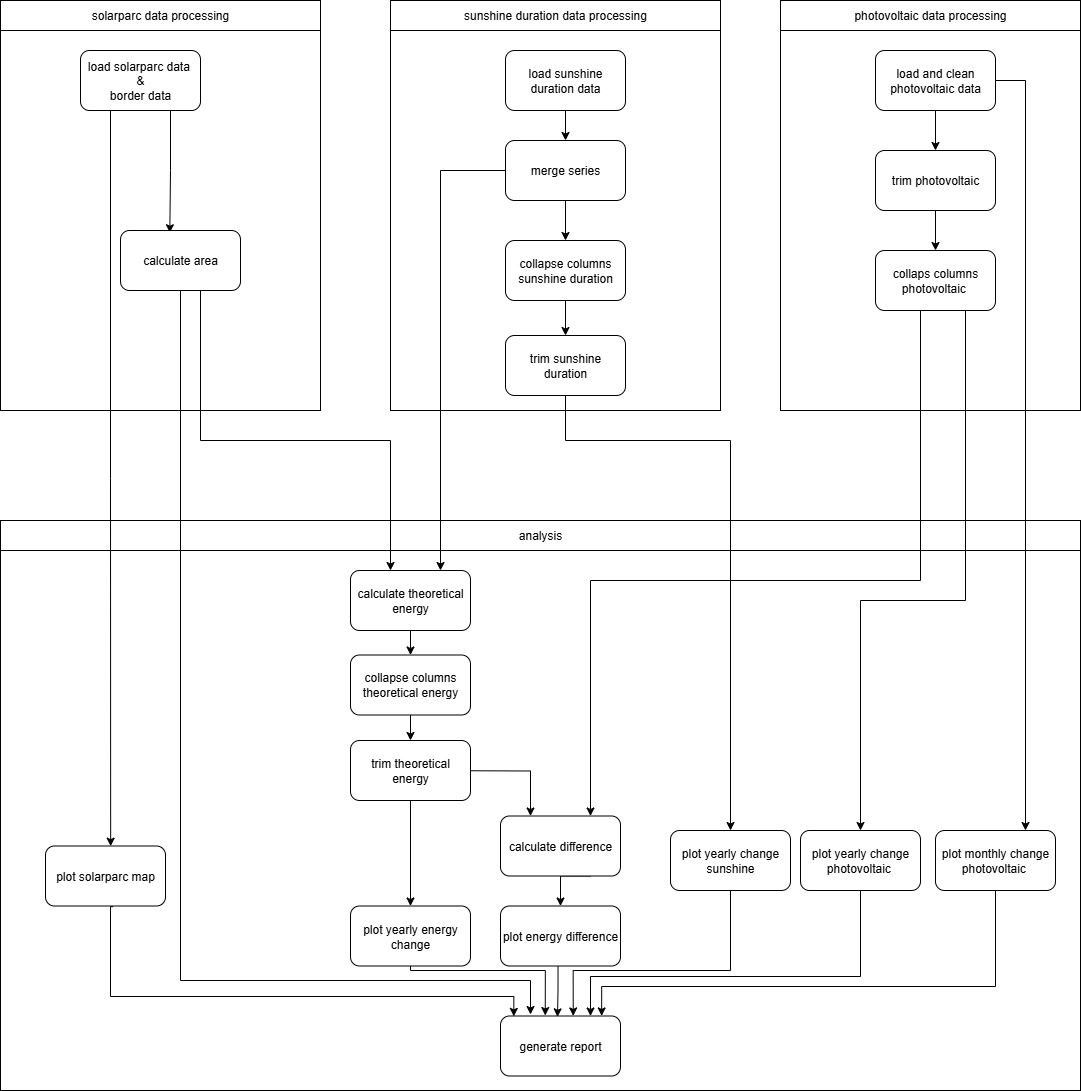

The diagram above was exported from draw.io. Its source (the exported page's mxGraphModel, read from the mxfile embedded in the PNG):
<mxGraphModel dx="3159" dy="1217" grid="1" gridSize="10" guides="1" tooltips="1" connect="1" arrows="1" fold="1" page="1" pageScale="1" pageWidth="827" pageHeight="1169" math="0" shadow="0">
  <root>
    <mxCell id="0" />
    <mxCell id="1" parent="0" />
    <mxCell id="p8UarDG-tx6BptD70LQX-1" value="" style="html=1;whiteSpace=wrap;" parent="1" vertex="1">
      <mxGeometry x="-740" y="580" width="1080" height="550" as="geometry" />
    </mxCell>
    <mxCell id="p8UarDG-tx6BptD70LQX-2" value="analysis" style="rounded=0;whiteSpace=wrap;html=1;" parent="1" vertex="1">
      <mxGeometry x="-740" y="560" width="1080" height="30" as="geometry" />
    </mxCell>
    <mxCell id="Z4n2GDXsb4hACXH30Ftg-1" value="" style="html=1;whiteSpace=wrap;" parent="1" vertex="1">
      <mxGeometry x="-740" y="50" width="320" height="400" as="geometry" />
    </mxCell>
    <mxCell id="WrwTdErQUW0uUMTYBXx_-2" style="edgeStyle=orthogonalEdgeStyle;rounded=0;orthogonalLoop=1;jettySize=auto;html=1;exitX=0.75;exitY=1;exitDx=0;exitDy=0;entryX=0.411;entryY=0.037;entryDx=0;entryDy=0;entryPerimeter=0;" edge="1" parent="1" source="Z4n2GDXsb4hACXH30Ftg-3" target="Z4n2GDXsb4hACXH30Ftg-13">
      <mxGeometry relative="1" as="geometry">
        <Array as="points" />
      </mxGeometry>
    </mxCell>
    <mxCell id="Z4n2GDXsb4hACXH30Ftg-3" value="load solarparc data&amp;nbsp;&lt;div&gt;&amp;amp;&lt;/div&gt;&lt;div&gt;border data&lt;/div&gt;" style="rounded=1;whiteSpace=wrap;html=1;" parent="1" vertex="1">
      <mxGeometry x="-660" y="90" width="120" height="60" as="geometry" />
    </mxCell>
    <mxCell id="WrwTdErQUW0uUMTYBXx_-26" style="edgeStyle=orthogonalEdgeStyle;rounded=0;orthogonalLoop=1;jettySize=auto;html=1;exitX=0.25;exitY=1;exitDx=0;exitDy=0;entryX=0.543;entryY=0.003;entryDx=0;entryDy=0;entryPerimeter=0;" edge="1" parent="1" source="Z4n2GDXsb4hACXH30Ftg-3" target="p8UarDG-tx6BptD70LQX-20">
      <mxGeometry relative="1" as="geometry">
        <mxPoint x="-630" y="880" as="targetPoint" />
        <Array as="points" />
      </mxGeometry>
    </mxCell>
    <mxCell id="Z4n2GDXsb4hACXH30Ftg-6" value="solarparc data processing" style="rounded=0;whiteSpace=wrap;html=1;" parent="1" vertex="1">
      <mxGeometry x="-740" y="40" width="320" height="30" as="geometry" />
    </mxCell>
    <mxCell id="WrwTdErQUW0uUMTYBXx_-23" style="edgeStyle=orthogonalEdgeStyle;rounded=0;orthogonalLoop=1;jettySize=auto;html=1;exitX=0.75;exitY=1;exitDx=0;exitDy=0;" edge="1" parent="1" source="Z4n2GDXsb4hACXH30Ftg-13" target="p8UarDG-tx6BptD70LQX-4">
      <mxGeometry relative="1" as="geometry">
        <Array as="points">
          <mxPoint x="-540" y="330" />
          <mxPoint x="-540" y="480" />
          <mxPoint x="-350" y="480" />
        </Array>
      </mxGeometry>
    </mxCell>
    <mxCell id="Z4n2GDXsb4hACXH30Ftg-13" value="calculate area" style="rounded=1;whiteSpace=wrap;html=1;" parent="1" vertex="1">
      <mxGeometry x="-620" y="270" width="120" height="60" as="geometry" />
    </mxCell>
    <mxCell id="Z4n2GDXsb4hACXH30Ftg-14" value="" style="html=1;whiteSpace=wrap;" parent="1" vertex="1">
      <mxGeometry x="-350" y="60" width="330" height="390" as="geometry" />
    </mxCell>
    <mxCell id="Z4n2GDXsb4hACXH30Ftg-15" value="sunshine duration data processing" style="rounded=0;whiteSpace=wrap;html=1;" parent="1" vertex="1">
      <mxGeometry x="-350" y="40" width="330" height="30" as="geometry" />
    </mxCell>
    <mxCell id="WrwTdErQUW0uUMTYBXx_-7" style="edgeStyle=orthogonalEdgeStyle;rounded=0;orthogonalLoop=1;jettySize=auto;html=1;exitX=0.5;exitY=1;exitDx=0;exitDy=0;entryX=0.5;entryY=0;entryDx=0;entryDy=0;" edge="1" parent="1" source="Z4n2GDXsb4hACXH30Ftg-17" target="WrwTdErQUW0uUMTYBXx_-4">
      <mxGeometry relative="1" as="geometry" />
    </mxCell>
    <mxCell id="Z4n2GDXsb4hACXH30Ftg-17" value="load sunshine duration data&lt;span style=&quot;color: rgba(0, 0, 0, 0); font-family: monospace; font-size: 0px; text-align: start; text-wrap-mode: nowrap;&quot;&gt;%3CmxGraphModel%3E%3Croot%3E%3CmxCell%20id%3D%220%22%2F%3E%3CmxCell%20id%3D%221%22%20parent%3D%220%22%2F%3E%3CmxCell%20id%3D%222%22%20value%3D%22load%20border%20data%22%20style%3D%22rounded%3D1%3BwhiteSpace%3Dwrap%3Bhtml%3D1%3B%22%20vertex%3D%221%22%20parent%3D%221%22%3E%3CmxGeometry%20x%3D%22-530%22%20y%3D%2290%22%20width%3D%22120%22%20height%3D%2260%22%20as%3D%22geometry%22%2F%3E%3C%2FmxCell%3E%3C%2Froot%3E%3C%2FmxGraphModel%3E&lt;/span&gt;" style="rounded=1;whiteSpace=wrap;html=1;" parent="1" vertex="1">
      <mxGeometry x="-235" y="90" width="120" height="60" as="geometry" />
    </mxCell>
    <mxCell id="Z4n2GDXsb4hACXH30Ftg-18" style="edgeStyle=orthogonalEdgeStyle;rounded=0;orthogonalLoop=1;jettySize=auto;html=1;exitX=0.5;exitY=1;exitDx=0;exitDy=0;" parent="1" source="Z4n2GDXsb4hACXH30Ftg-19" target="Z4n2GDXsb4hACXH30Ftg-20" edge="1">
      <mxGeometry relative="1" as="geometry" />
    </mxCell>
    <mxCell id="Z4n2GDXsb4hACXH30Ftg-19" value="collapse columns sunshine duration" style="rounded=1;whiteSpace=wrap;html=1;" parent="1" vertex="1">
      <mxGeometry x="-235" y="280" width="120" height="60" as="geometry" />
    </mxCell>
    <mxCell id="WrwTdErQUW0uUMTYBXx_-11" style="edgeStyle=orthogonalEdgeStyle;rounded=0;orthogonalLoop=1;jettySize=auto;html=1;exitX=0.5;exitY=1;exitDx=0;exitDy=0;" edge="1" parent="1" source="Z4n2GDXsb4hACXH30Ftg-20" target="WrwTdErQUW0uUMTYBXx_-8">
      <mxGeometry relative="1" as="geometry">
        <Array as="points">
          <mxPoint x="-175" y="480" />
          <mxPoint x="-10" y="480" />
        </Array>
      </mxGeometry>
    </mxCell>
    <mxCell id="Z4n2GDXsb4hACXH30Ftg-20" value="trim sunshine duration" style="rounded=1;whiteSpace=wrap;html=1;" parent="1" vertex="1">
      <mxGeometry x="-235" y="375" width="120" height="60" as="geometry" />
    </mxCell>
    <mxCell id="Z4n2GDXsb4hACXH30Ftg-21" value="" style="html=1;whiteSpace=wrap;" parent="1" vertex="1">
      <mxGeometry x="40" y="40" width="300" height="410" as="geometry" />
    </mxCell>
    <mxCell id="Z4n2GDXsb4hACXH30Ftg-22" value="photovoltaic data processing" style="rounded=0;whiteSpace=wrap;html=1;" parent="1" vertex="1">
      <mxGeometry x="40" y="40" width="300" height="30" as="geometry" />
    </mxCell>
    <mxCell id="Z4n2GDXsb4hACXH30Ftg-23" style="edgeStyle=orthogonalEdgeStyle;rounded=0;orthogonalLoop=1;jettySize=auto;html=1;exitX=0.5;exitY=1;exitDx=0;exitDy=0;entryX=0.5;entryY=0;entryDx=0;entryDy=0;" parent="1" source="Z4n2GDXsb4hACXH30Ftg-24" target="Z4n2GDXsb4hACXH30Ftg-25" edge="1">
      <mxGeometry relative="1" as="geometry" />
    </mxCell>
    <mxCell id="WrwTdErQUW0uUMTYBXx_-39" style="edgeStyle=orthogonalEdgeStyle;rounded=0;orthogonalLoop=1;jettySize=auto;html=1;exitX=1;exitY=0.5;exitDx=0;exitDy=0;entryX=0.75;entryY=0;entryDx=0;entryDy=0;" edge="1" parent="1" source="Z4n2GDXsb4hACXH30Ftg-24" target="WrwTdErQUW0uUMTYBXx_-16">
      <mxGeometry relative="1" as="geometry" />
    </mxCell>
    <mxCell id="Z4n2GDXsb4hACXH30Ftg-24" value="load and clean photovoltaic data" style="rounded=1;whiteSpace=wrap;html=1;" parent="1" vertex="1">
      <mxGeometry x="135" y="90" width="120" height="60" as="geometry" />
    </mxCell>
    <mxCell id="WrwTdErQUW0uUMTYBXx_-20" style="edgeStyle=orthogonalEdgeStyle;rounded=0;orthogonalLoop=1;jettySize=auto;html=1;exitX=0.5;exitY=1;exitDx=0;exitDy=0;entryX=0.5;entryY=0;entryDx=0;entryDy=0;" edge="1" parent="1" source="Z4n2GDXsb4hACXH30Ftg-25" target="WrwTdErQUW0uUMTYBXx_-15">
      <mxGeometry relative="1" as="geometry" />
    </mxCell>
    <mxCell id="Z4n2GDXsb4hACXH30Ftg-25" value="trim photovoltaic" style="rounded=1;whiteSpace=wrap;html=1;" parent="1" vertex="1">
      <mxGeometry x="135" y="190" width="120" height="60" as="geometry" />
    </mxCell>
    <mxCell id="Z4n2GDXsb4hACXH30Ftg-26" style="edgeStyle=orthogonalEdgeStyle;rounded=0;orthogonalLoop=1;jettySize=auto;html=1;exitX=0.5;exitY=1;exitDx=0;exitDy=0;" parent="1" source="Z4n2GDXsb4hACXH30Ftg-21" target="Z4n2GDXsb4hACXH30Ftg-21" edge="1">
      <mxGeometry relative="1" as="geometry" />
    </mxCell>
    <mxCell id="WrwTdErQUW0uUMTYBXx_-31" style="edgeStyle=orthogonalEdgeStyle;rounded=0;orthogonalLoop=1;jettySize=auto;html=1;exitX=0.5;exitY=1;exitDx=0;exitDy=0;entryX=0.5;entryY=0;entryDx=0;entryDy=0;" edge="1" parent="1" source="p8UarDG-tx6BptD70LQX-4" target="WrwTdErQUW0uUMTYBXx_-30">
      <mxGeometry relative="1" as="geometry" />
    </mxCell>
    <mxCell id="p8UarDG-tx6BptD70LQX-4" value="calculate theoretical energy" style="rounded=1;whiteSpace=wrap;html=1;" parent="1" vertex="1">
      <mxGeometry x="-390" y="610" width="120" height="60" as="geometry" />
    </mxCell>
    <mxCell id="p8UarDG-tx6BptD70LQX-5" style="edgeStyle=orthogonalEdgeStyle;rounded=0;orthogonalLoop=1;jettySize=auto;html=1;exitX=0.5;exitY=1;exitDx=0;exitDy=0;entryX=0.75;entryY=0;entryDx=0;entryDy=0;" parent="1" source="WrwTdErQUW0uUMTYBXx_-15" target="p8UarDG-tx6BptD70LQX-10" edge="1">
      <mxGeometry relative="1" as="geometry">
        <Array as="points">
          <mxPoint x="180" y="350" />
          <mxPoint x="180" y="620" />
          <mxPoint x="-150" y="620" />
        </Array>
        <mxPoint x="20" y="710" as="sourcePoint" />
      </mxGeometry>
    </mxCell>
    <mxCell id="p8UarDG-tx6BptD70LQX-7" style="edgeStyle=orthogonalEdgeStyle;rounded=0;orthogonalLoop=1;jettySize=auto;html=1;exitX=0.563;exitY=1.011;exitDx=0;exitDy=0;entryX=0.111;entryY=0.007;entryDx=0;entryDy=0;exitPerimeter=0;entryPerimeter=0;" parent="1" source="p8UarDG-tx6BptD70LQX-20" target="p8UarDG-tx6BptD70LQX-14" edge="1">
      <mxGeometry relative="1" as="geometry">
        <Array as="points">
          <mxPoint x="-630" y="946" />
          <mxPoint x="-630" y="1036" />
          <mxPoint x="-227" y="1036" />
        </Array>
        <mxPoint x="-465" y="765.5" as="sourcePoint" />
      </mxGeometry>
    </mxCell>
    <mxCell id="p8UarDG-tx6BptD70LQX-9" style="edgeStyle=orthogonalEdgeStyle;rounded=0;orthogonalLoop=1;jettySize=auto;html=1;exitX=0.75;exitY=1;exitDx=0;exitDy=0;entryX=0.5;entryY=0;entryDx=0;entryDy=0;" parent="1" source="p8UarDG-tx6BptD70LQX-10" target="p8UarDG-tx6BptD70LQX-13" edge="1">
      <mxGeometry relative="1" as="geometry">
        <Array as="points">
          <mxPoint x="-180" y="915.5" />
        </Array>
      </mxGeometry>
    </mxCell>
    <mxCell id="p8UarDG-tx6BptD70LQX-10" value="calculate difference" style="rounded=1;whiteSpace=wrap;html=1;" parent="1" vertex="1">
      <mxGeometry x="-240" y="855.5" width="120" height="60" as="geometry" />
    </mxCell>
    <mxCell id="p8UarDG-tx6BptD70LQX-11" style="edgeStyle=orthogonalEdgeStyle;rounded=0;orthogonalLoop=1;jettySize=auto;html=1;exitX=0.5;exitY=1;exitDx=0;exitDy=0;entryX=0.75;entryY=0;entryDx=0;entryDy=0;" parent="1" source="WrwTdErQUW0uUMTYBXx_-17" target="p8UarDG-tx6BptD70LQX-14" edge="1">
      <mxGeometry relative="1" as="geometry">
        <Array as="points">
          <mxPoint x="120" y="1016" />
          <mxPoint x="-150" y="1016" />
        </Array>
        <mxPoint x="45" y="915.5" as="sourcePoint" />
      </mxGeometry>
    </mxCell>
    <mxCell id="p8UarDG-tx6BptD70LQX-13" value="plot energy difference" style="rounded=1;whiteSpace=wrap;html=1;" parent="1" vertex="1">
      <mxGeometry x="-240" y="945.5" width="120" height="60" as="geometry" />
    </mxCell>
    <mxCell id="p8UarDG-tx6BptD70LQX-14" value="generate report" style="rounded=1;whiteSpace=wrap;html=1;" parent="1" vertex="1">
      <mxGeometry x="-240" y="1055.5" width="120" height="60" as="geometry" />
    </mxCell>
    <mxCell id="p8UarDG-tx6BptD70LQX-16" style="edgeStyle=orthogonalEdgeStyle;rounded=0;orthogonalLoop=1;jettySize=auto;html=1;exitX=0.5;exitY=1;exitDx=0;exitDy=0;entryX=0.48;entryY=0.013;entryDx=0;entryDy=0;entryPerimeter=0;" parent="1" target="p8UarDG-tx6BptD70LQX-14" edge="1">
      <mxGeometry relative="1" as="geometry">
        <mxPoint x="-182.47000000000003" y="1005.6199999999999" as="sourcePoint" />
        <mxPoint x="-177.19000000000005" y="1055.5" as="targetPoint" />
        <Array as="points">
          <mxPoint x="-182" y="1030.5" />
          <mxPoint x="-183" y="1030.5" />
          <mxPoint x="-183" y="1056.5" />
        </Array>
      </mxGeometry>
    </mxCell>
    <mxCell id="p8UarDG-tx6BptD70LQX-17" style="edgeStyle=orthogonalEdgeStyle;rounded=0;orthogonalLoop=1;jettySize=auto;html=1;exitX=0.5;exitY=1;exitDx=0;exitDy=0;" parent="1" edge="1" source="Z4n2GDXsb4hACXH30Ftg-13">
      <mxGeometry relative="1" as="geometry">
        <mxPoint x="-590.05" y="708.26" as="sourcePoint" />
        <mxPoint x="-210" y="1054" as="targetPoint" />
        <Array as="points">
          <mxPoint x="-560" y="1020" />
          <mxPoint x="-210" y="1020" />
          <mxPoint x="-210" y="1054" />
        </Array>
      </mxGeometry>
    </mxCell>
    <mxCell id="p8UarDG-tx6BptD70LQX-20" value="plot solarparc map" style="rounded=1;whiteSpace=wrap;html=1;" parent="1" vertex="1">
      <mxGeometry x="-695" y="885.5" width="120" height="60" as="geometry" />
    </mxCell>
    <mxCell id="WrwTdErQUW0uUMTYBXx_-10" style="edgeStyle=orthogonalEdgeStyle;rounded=0;orthogonalLoop=1;jettySize=auto;html=1;exitX=0.5;exitY=1;exitDx=0;exitDy=0;entryX=0.5;entryY=0;entryDx=0;entryDy=0;" edge="1" parent="1" source="WrwTdErQUW0uUMTYBXx_-4" target="Z4n2GDXsb4hACXH30Ftg-19">
      <mxGeometry relative="1" as="geometry" />
    </mxCell>
    <mxCell id="WrwTdErQUW0uUMTYBXx_-22" style="edgeStyle=orthogonalEdgeStyle;rounded=0;orthogonalLoop=1;jettySize=auto;html=1;exitX=0;exitY=0.5;exitDx=0;exitDy=0;entryX=0.75;entryY=0;entryDx=0;entryDy=0;" edge="1" parent="1" source="WrwTdErQUW0uUMTYBXx_-4" target="p8UarDG-tx6BptD70LQX-4">
      <mxGeometry relative="1" as="geometry">
        <Array as="points">
          <mxPoint x="-300" y="210" />
        </Array>
      </mxGeometry>
    </mxCell>
    <mxCell id="WrwTdErQUW0uUMTYBXx_-4" value="merge series" style="rounded=1;whiteSpace=wrap;html=1;" vertex="1" parent="1">
      <mxGeometry x="-235" y="180" width="120" height="60" as="geometry" />
    </mxCell>
    <mxCell id="WrwTdErQUW0uUMTYBXx_-8" value="plot yearly change sunshine" style="rounded=1;whiteSpace=wrap;html=1;" vertex="1" parent="1">
      <mxGeometry x="-70" y="870" width="120" height="60" as="geometry" />
    </mxCell>
    <mxCell id="WrwTdErQUW0uUMTYBXx_-14" style="edgeStyle=orthogonalEdgeStyle;rounded=0;orthogonalLoop=1;jettySize=auto;html=1;exitX=0.5;exitY=1;exitDx=0;exitDy=0;entryX=0.606;entryY=-0.001;entryDx=0;entryDy=0;entryPerimeter=0;" edge="1" parent="1" source="WrwTdErQUW0uUMTYBXx_-8" target="p8UarDG-tx6BptD70LQX-14">
      <mxGeometry relative="1" as="geometry">
        <mxPoint x="-198" y="1055.5" as="targetPoint" />
        <mxPoint x="-325" y="765.5" as="sourcePoint" />
        <Array as="points">
          <mxPoint x="-10" y="1010" />
          <mxPoint x="-167" y="1010" />
        </Array>
      </mxGeometry>
    </mxCell>
    <mxCell id="WrwTdErQUW0uUMTYBXx_-40" style="edgeStyle=orthogonalEdgeStyle;rounded=0;orthogonalLoop=1;jettySize=auto;html=1;exitX=0.75;exitY=1;exitDx=0;exitDy=0;entryX=0.5;entryY=0;entryDx=0;entryDy=0;" edge="1" parent="1" source="WrwTdErQUW0uUMTYBXx_-15" target="WrwTdErQUW0uUMTYBXx_-17">
      <mxGeometry relative="1" as="geometry">
        <Array as="points">
          <mxPoint x="225" y="640" />
          <mxPoint x="120" y="640" />
        </Array>
      </mxGeometry>
    </mxCell>
    <mxCell id="WrwTdErQUW0uUMTYBXx_-15" value="collaps columns photovoltaic&amp;nbsp;" style="rounded=1;whiteSpace=wrap;html=1;" vertex="1" parent="1">
      <mxGeometry x="135" y="290" width="120" height="60" as="geometry" />
    </mxCell>
    <mxCell id="WrwTdErQUW0uUMTYBXx_-21" style="edgeStyle=orthogonalEdgeStyle;rounded=0;orthogonalLoop=1;jettySize=auto;html=1;exitX=0.5;exitY=1;exitDx=0;exitDy=0;entryX=0.843;entryY=-0.001;entryDx=0;entryDy=0;entryPerimeter=0;" edge="1" parent="1" source="WrwTdErQUW0uUMTYBXx_-16" target="p8UarDG-tx6BptD70LQX-14">
      <mxGeometry relative="1" as="geometry">
        <mxPoint x="-139" y="1040" as="targetPoint" />
        <Array as="points">
          <mxPoint x="255" y="1026" />
          <mxPoint x="-139" y="1026" />
        </Array>
      </mxGeometry>
    </mxCell>
    <mxCell id="WrwTdErQUW0uUMTYBXx_-16" value="plot monthly change photovoltaic&amp;nbsp;" style="rounded=1;whiteSpace=wrap;html=1;" vertex="1" parent="1">
      <mxGeometry x="195" y="870" width="120" height="60" as="geometry" />
    </mxCell>
    <mxCell id="WrwTdErQUW0uUMTYBXx_-17" value="plot yearly change photovoltaic&amp;nbsp;" style="rounded=1;whiteSpace=wrap;html=1;" vertex="1" parent="1">
      <mxGeometry x="60" y="870" width="120" height="60" as="geometry" />
    </mxCell>
    <mxCell id="WrwTdErQUW0uUMTYBXx_-32" style="edgeStyle=orthogonalEdgeStyle;rounded=0;orthogonalLoop=1;jettySize=auto;html=1;exitX=0.5;exitY=1;exitDx=0;exitDy=0;entryX=0.25;entryY=0;entryDx=0;entryDy=0;" edge="1" parent="1" target="p8UarDG-tx6BptD70LQX-10">
      <mxGeometry relative="1" as="geometry">
        <mxPoint x="-335" y="810" as="sourcePoint" />
      </mxGeometry>
    </mxCell>
    <mxCell id="WrwTdErQUW0uUMTYBXx_-35" style="edgeStyle=orthogonalEdgeStyle;rounded=0;orthogonalLoop=1;jettySize=auto;html=1;exitX=0.5;exitY=1;exitDx=0;exitDy=0;entryX=0.5;entryY=0;entryDx=0;entryDy=0;" edge="1" parent="1" source="WrwTdErQUW0uUMTYBXx_-30" target="WrwTdErQUW0uUMTYBXx_-34">
      <mxGeometry relative="1" as="geometry" />
    </mxCell>
    <mxCell id="WrwTdErQUW0uUMTYBXx_-30" value="collapse columns theoretical energy" style="rounded=1;whiteSpace=wrap;html=1;" vertex="1" parent="1">
      <mxGeometry x="-390" y="694.5" width="120" height="60" as="geometry" />
    </mxCell>
    <mxCell id="WrwTdErQUW0uUMTYBXx_-37" style="edgeStyle=orthogonalEdgeStyle;rounded=0;orthogonalLoop=1;jettySize=auto;html=1;exitX=0.5;exitY=1;exitDx=0;exitDy=0;entryX=0.5;entryY=0;entryDx=0;entryDy=0;" edge="1" parent="1" source="WrwTdErQUW0uUMTYBXx_-34" target="WrwTdErQUW0uUMTYBXx_-36">
      <mxGeometry relative="1" as="geometry" />
    </mxCell>
    <mxCell id="WrwTdErQUW0uUMTYBXx_-34" value="trim theoretical energy" style="rounded=1;whiteSpace=wrap;html=1;" vertex="1" parent="1">
      <mxGeometry x="-390" y="780" width="120" height="60" as="geometry" />
    </mxCell>
    <mxCell id="WrwTdErQUW0uUMTYBXx_-36" value="plot yearly energy change" style="rounded=1;whiteSpace=wrap;html=1;" vertex="1" parent="1">
      <mxGeometry x="-390" y="945.5" width="120" height="60" as="geometry" />
    </mxCell>
    <mxCell id="WrwTdErQUW0uUMTYBXx_-41" style="edgeStyle=orthogonalEdgeStyle;rounded=0;orthogonalLoop=1;jettySize=auto;html=1;exitX=0.5;exitY=1;exitDx=0;exitDy=0;entryX=0.373;entryY=-0.008;entryDx=0;entryDy=0;entryPerimeter=0;" edge="1" parent="1" source="WrwTdErQUW0uUMTYBXx_-36" target="p8UarDG-tx6BptD70LQX-14">
      <mxGeometry relative="1" as="geometry">
        <Array as="points">
          <mxPoint x="-330" y="1010" />
          <mxPoint x="-195" y="1010" />
        </Array>
      </mxGeometry>
    </mxCell>
  </root>
</mxGraphModel>